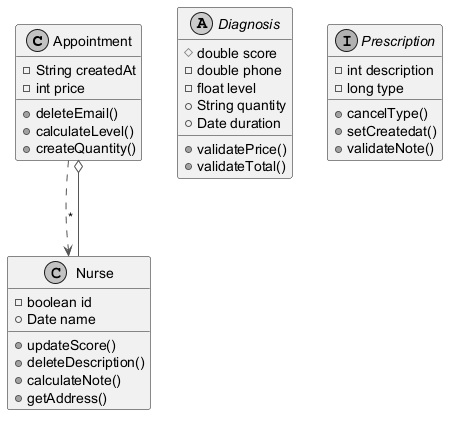

The diagram above was rendered by PlantUML. Its source (embedded in the PNG):
@startuml
skinparam monochrome true
skinparam ArrowColor #555555
class Appointment {
  -String createdAt
  -int price
  +deleteEmail()
  +calculateLevel()
  +createQuantity()
}
abstract class Diagnosis {
  #double score
  -double phone
  -float level
  +String quantity
  +Date duration
  +validatePrice()
  +validateTotal()
}
class Nurse {
  -boolean id
  +Date name
  +updateScore()
  +deleteDescription()
  +calculateNote()
  +getAddress()
}
interface Prescription {
  -int description
  -long type
  +cancelType()
  +setCreatedat()
  +validateNote()
}
Nurse --o Appointment
Appointment ..> Nurse : "*"
@enduml